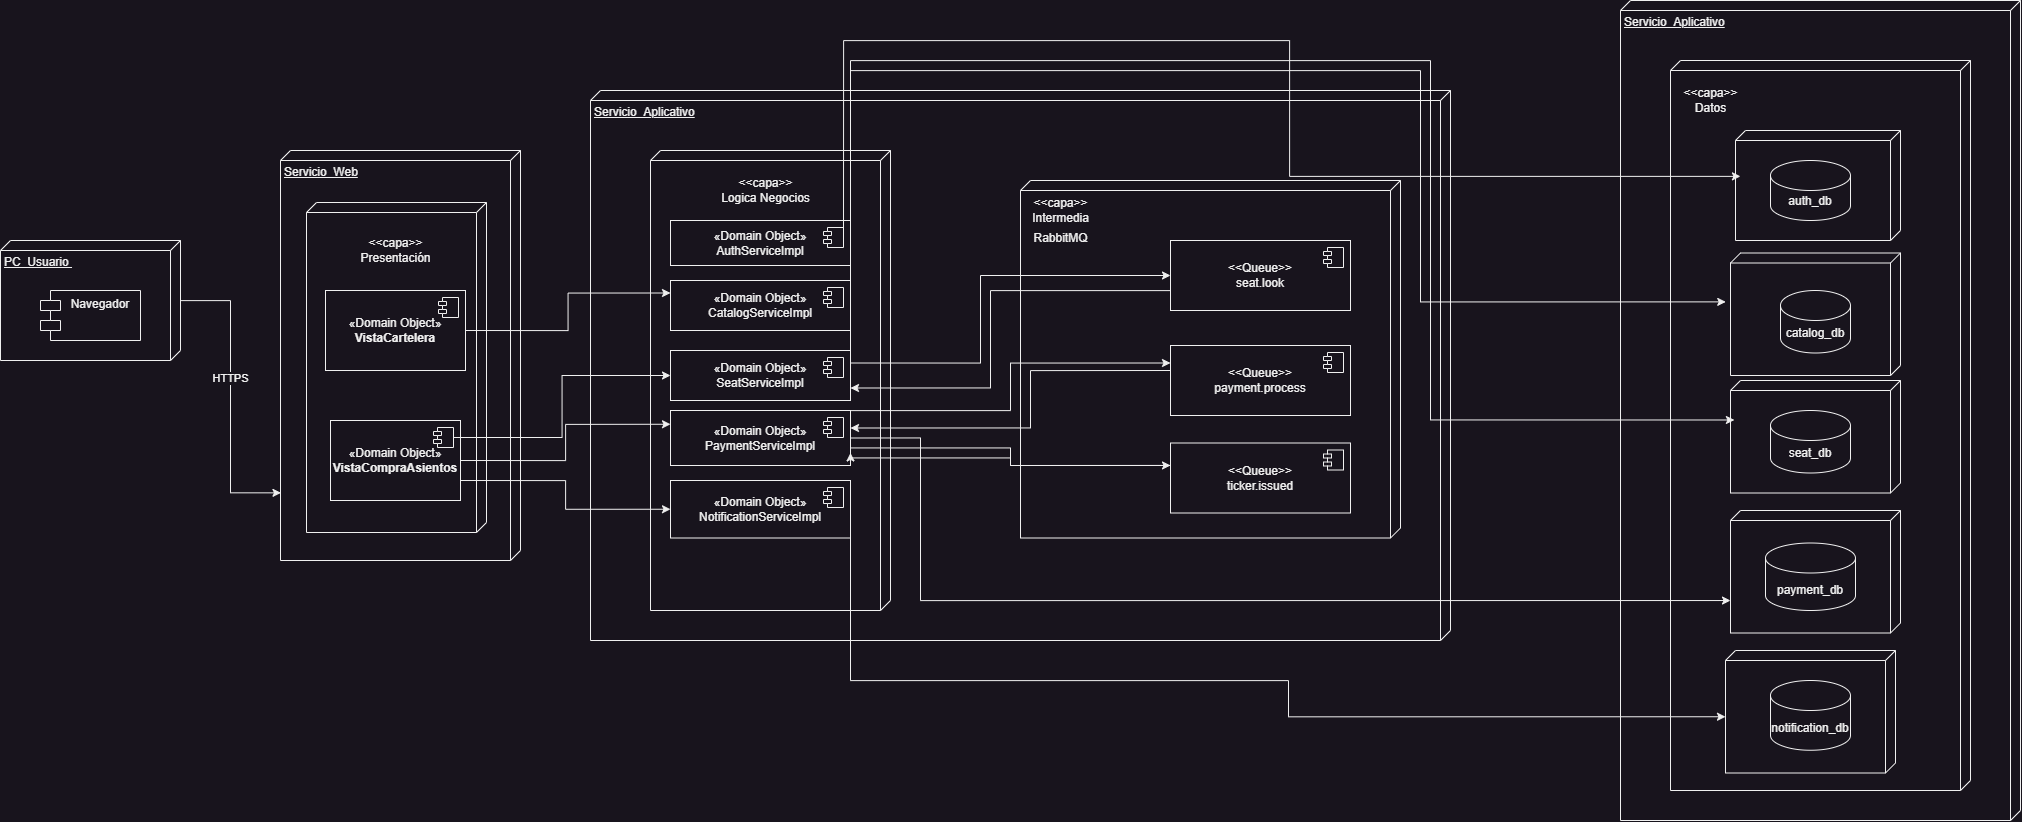

The diagram above was exported from draw.io. Its source (the exported page's mxGraphModel, read from the mxfile embedded in the PNG):
<mxGraphModel dx="2344" dy="1347" grid="1" gridSize="10" guides="1" tooltips="1" connect="1" arrows="1" fold="1" page="1" pageScale="1" pageWidth="3300" pageHeight="4681" math="0" shadow="0">
  <root>
    <mxCell id="0" />
    <mxCell id="1" parent="0" />
    <mxCell id="uXc-ST6yipM4xapsx8Ye-12" value="Servicio_Aplicativo" style="verticalAlign=top;align=left;spacingTop=8;spacingLeft=2;spacingRight=12;shape=cube;size=10;direction=south;fontStyle=4;html=1;whiteSpace=wrap;" vertex="1" parent="1">
      <mxGeometry x="1720" y="100" width="400" height="820" as="geometry" />
    </mxCell>
    <mxCell id="uXc-ST6yipM4xapsx8Ye-14" value="" style="verticalAlign=top;align=left;spacingTop=8;spacingLeft=2;spacingRight=12;shape=cube;size=10;direction=south;fontStyle=4;html=1;whiteSpace=wrap;" vertex="1" parent="1">
      <mxGeometry x="1770" y="160" width="300" height="730" as="geometry" />
    </mxCell>
    <mxCell id="uXc-ST6yipM4xapsx8Ye-16" value="" style="verticalAlign=top;align=left;spacingTop=8;spacingLeft=2;spacingRight=12;shape=cube;size=10;direction=south;fontStyle=4;html=1;whiteSpace=wrap;" vertex="1" parent="1">
      <mxGeometry x="1830" y="610" width="170" height="122.5" as="geometry" />
    </mxCell>
    <mxCell id="uXc-ST6yipM4xapsx8Ye-17" value="" style="verticalAlign=top;align=left;spacingTop=8;spacingLeft=2;spacingRight=12;shape=cube;size=10;direction=south;fontStyle=4;html=1;whiteSpace=wrap;" vertex="1" parent="1">
      <mxGeometry x="1830" y="480" width="170" height="112.5" as="geometry" />
    </mxCell>
    <mxCell id="uXc-ST6yipM4xapsx8Ye-18" value="" style="verticalAlign=top;align=left;spacingTop=8;spacingLeft=2;spacingRight=12;shape=cube;size=10;direction=south;fontStyle=4;html=1;whiteSpace=wrap;" vertex="1" parent="1">
      <mxGeometry x="1835" y="230" width="165" height="110" as="geometry" />
    </mxCell>
    <mxCell id="uXc-ST6yipM4xapsx8Ye-19" value="" style="verticalAlign=top;align=left;spacingTop=8;spacingLeft=2;spacingRight=12;shape=cube;size=10;direction=south;fontStyle=4;html=1;whiteSpace=wrap;" vertex="1" parent="1">
      <mxGeometry x="1830" y="352.5" width="170" height="122.5" as="geometry" />
    </mxCell>
    <mxCell id="uXc-ST6yipM4xapsx8Ye-15" value="" style="verticalAlign=top;align=left;spacingTop=8;spacingLeft=2;spacingRight=12;shape=cube;size=10;direction=south;fontStyle=4;html=1;whiteSpace=wrap;" vertex="1" parent="1">
      <mxGeometry x="1825" y="750" width="170" height="122.5" as="geometry" />
    </mxCell>
    <mxCell id="LHrHrVpANgKrs1Jruj4F-1" value="Servicio_Aplicativo" style="verticalAlign=top;align=left;spacingTop=8;spacingLeft=2;spacingRight=12;shape=cube;size=10;direction=south;fontStyle=4;html=1;whiteSpace=wrap;" vertex="1" parent="1">
      <mxGeometry x="690" y="190" width="860" height="550" as="geometry" />
    </mxCell>
    <mxCell id="uXc-ST6yipM4xapsx8Ye-9" value="" style="verticalAlign=top;align=left;spacingTop=8;spacingLeft=2;spacingRight=12;shape=cube;size=10;direction=south;fontStyle=4;html=1;whiteSpace=wrap;" vertex="1" parent="1">
      <mxGeometry x="1120" y="280" width="380" height="357.5" as="geometry" />
    </mxCell>
    <mxCell id="uXc-ST6yipM4xapsx8Ye-8" value="" style="verticalAlign=top;align=left;spacingTop=8;spacingLeft=2;spacingRight=12;shape=cube;size=10;direction=south;fontStyle=4;html=1;whiteSpace=wrap;" vertex="1" parent="1">
      <mxGeometry x="750" y="250" width="240" height="460" as="geometry" />
    </mxCell>
    <mxCell id="Rvonn8rShePATkwnYVv1-3" value="Servicio_Web" style="verticalAlign=top;align=left;spacingTop=8;spacingLeft=2;spacingRight=12;shape=cube;size=10;direction=south;fontStyle=4;html=1;whiteSpace=wrap;" vertex="1" parent="1">
      <mxGeometry x="380" y="250" width="240" height="410" as="geometry" />
    </mxCell>
    <mxCell id="uXc-ST6yipM4xapsx8Ye-7" value="" style="verticalAlign=top;align=left;spacingTop=8;spacingLeft=2;spacingRight=12;shape=cube;size=10;direction=south;fontStyle=4;html=1;whiteSpace=wrap;" vertex="1" parent="1">
      <mxGeometry x="406" y="302" width="180" height="330" as="geometry" />
    </mxCell>
    <mxCell id="Rvonn8rShePATkwnYVv1-1" value="PC_Usuario&amp;nbsp;" style="verticalAlign=top;align=left;spacingTop=8;spacingLeft=2;spacingRight=12;shape=cube;size=10;direction=south;fontStyle=4;html=1;whiteSpace=wrap;" vertex="1" parent="1">
      <mxGeometry x="100" y="340" width="180" height="120" as="geometry" />
    </mxCell>
    <mxCell id="Rvonn8rShePATkwnYVv1-2" value="Navegador" style="shape=module;align=left;spacingLeft=20;align=center;verticalAlign=top;whiteSpace=wrap;html=1;" vertex="1" parent="1">
      <mxGeometry x="140" y="390" width="100" height="50" as="geometry" />
    </mxCell>
    <mxCell id="FGQHaOHO8SNOTdTN3c6--1" value="&amp;lt;&amp;lt;capa&amp;gt;&amp;gt; &lt;br&gt;Presentación" style="text;html=1;align=center;verticalAlign=middle;resizable=0;points=[];autosize=1;strokeColor=none;fillColor=none;" vertex="1" parent="1">
      <mxGeometry x="450" y="330" width="90" height="40" as="geometry" />
    </mxCell>
    <mxCell id="N-UCyy0VcRPwKSxo2K6F-2" style="edgeStyle=orthogonalEdgeStyle;rounded=0;orthogonalLoop=1;jettySize=auto;html=1;exitX=1;exitY=0.5;exitDx=0;exitDy=0;entryX=0;entryY=0.25;entryDx=0;entryDy=0;" edge="1" parent="1" source="Jx398zsXQC9xiil36kq4-1" target="BKDOiOKnP7IAUADVSdzw-3">
      <mxGeometry relative="1" as="geometry" />
    </mxCell>
    <mxCell id="Jx398zsXQC9xiil36kq4-1" value="«Domain Object&lt;span style=&quot;background-color: initial;&quot;&gt;»&lt;/span&gt;&lt;div&gt;&lt;b&gt;VistaCartelera&lt;/b&gt;&lt;/div&gt;" style="html=1;dropTarget=0;whiteSpace=wrap;" vertex="1" parent="1">
      <mxGeometry x="425" y="390" width="140" height="80" as="geometry" />
    </mxCell>
    <mxCell id="Jx398zsXQC9xiil36kq4-2" value="" style="shape=module;jettyWidth=8;jettyHeight=4;" vertex="1" parent="Jx398zsXQC9xiil36kq4-1">
      <mxGeometry x="1" width="20" height="20" relative="1" as="geometry">
        <mxPoint x="-27" y="7" as="offset" />
      </mxGeometry>
    </mxCell>
    <mxCell id="N-UCyy0VcRPwKSxo2K6F-5" style="edgeStyle=orthogonalEdgeStyle;rounded=0;orthogonalLoop=1;jettySize=auto;html=1;exitX=1;exitY=0.5;exitDx=0;exitDy=0;entryX=0;entryY=0.25;entryDx=0;entryDy=0;" edge="1" parent="1" source="Jx398zsXQC9xiil36kq4-3" target="BKDOiOKnP7IAUADVSdzw-7">
      <mxGeometry relative="1" as="geometry" />
    </mxCell>
    <mxCell id="N-UCyy0VcRPwKSxo2K6F-6" style="edgeStyle=orthogonalEdgeStyle;rounded=0;orthogonalLoop=1;jettySize=auto;html=1;exitX=1;exitY=0.75;exitDx=0;exitDy=0;entryX=0;entryY=0.5;entryDx=0;entryDy=0;" edge="1" parent="1" source="Jx398zsXQC9xiil36kq4-3" target="BKDOiOKnP7IAUADVSdzw-9">
      <mxGeometry relative="1" as="geometry" />
    </mxCell>
    <mxCell id="Jx398zsXQC9xiil36kq4-3" value="«Domain Object»&lt;br&gt;&lt;b&gt;VistaCompraAsientos&lt;/b&gt;" style="html=1;dropTarget=0;whiteSpace=wrap;" vertex="1" parent="1">
      <mxGeometry x="430" y="520" width="130" height="80" as="geometry" />
    </mxCell>
    <mxCell id="Jx398zsXQC9xiil36kq4-4" value="" style="shape=module;jettyWidth=8;jettyHeight=4;" vertex="1" parent="Jx398zsXQC9xiil36kq4-3">
      <mxGeometry x="1" width="20" height="20" relative="1" as="geometry">
        <mxPoint x="-27" y="7" as="offset" />
      </mxGeometry>
    </mxCell>
    <mxCell id="Jx398zsXQC9xiil36kq4-5" style="edgeStyle=orthogonalEdgeStyle;rounded=0;orthogonalLoop=1;jettySize=auto;html=1;exitX=0.5;exitY=1;exitDx=0;exitDy=0;exitPerimeter=0;" edge="1" parent="1">
      <mxGeometry relative="1" as="geometry">
        <mxPoint x="495" y="630" as="sourcePoint" />
        <mxPoint x="495" y="630" as="targetPoint" />
      </mxGeometry>
    </mxCell>
    <mxCell id="Jx398zsXQC9xiil36kq4-6" style="edgeStyle=orthogonalEdgeStyle;rounded=0;orthogonalLoop=1;jettySize=auto;html=1;entryX=0.835;entryY=0.998;entryDx=0;entryDy=0;entryPerimeter=0;" edge="1" parent="1" source="Rvonn8rShePATkwnYVv1-1" target="Rvonn8rShePATkwnYVv1-3">
      <mxGeometry relative="1" as="geometry" />
    </mxCell>
    <mxCell id="Jx398zsXQC9xiil36kq4-7" value="HTTPS" style="edgeLabel;html=1;align=center;verticalAlign=middle;resizable=0;points=[];" vertex="1" connectable="0" parent="Jx398zsXQC9xiil36kq4-6">
      <mxGeometry x="-0.1409" y="-1" relative="1" as="geometry">
        <mxPoint as="offset" />
      </mxGeometry>
    </mxCell>
    <mxCell id="QsOGcVOH6Xb54w1s__fp-1" value="&amp;lt;&amp;lt;capa&amp;gt;&amp;gt; &lt;br&gt;Logica Negocios" style="text;html=1;align=center;verticalAlign=middle;resizable=0;points=[];autosize=1;strokeColor=none;fillColor=none;" vertex="1" parent="1">
      <mxGeometry x="810" y="270" width="110" height="40" as="geometry" />
    </mxCell>
    <mxCell id="BKDOiOKnP7IAUADVSdzw-1" value="&lt;br&gt;&lt;br&gt;«Domain Object&lt;span style=&quot;background-color: initial;&quot;&gt;»&lt;/span&gt;&lt;div&gt;AuthServiceImpl&lt;br&gt;&lt;/div&gt;&lt;div&gt;&lt;br&gt;&lt;/div&gt;&lt;div&gt;&lt;br&gt;&lt;/div&gt;" style="html=1;dropTarget=0;whiteSpace=wrap;" vertex="1" parent="1">
      <mxGeometry x="770" y="320" width="180" height="45" as="geometry" />
    </mxCell>
    <mxCell id="BKDOiOKnP7IAUADVSdzw-2" value="" style="shape=module;jettyWidth=8;jettyHeight=4;" vertex="1" parent="BKDOiOKnP7IAUADVSdzw-1">
      <mxGeometry x="1" width="20" height="20" relative="1" as="geometry">
        <mxPoint x="-27" y="7" as="offset" />
      </mxGeometry>
    </mxCell>
    <mxCell id="BKDOiOKnP7IAUADVSdzw-3" value="«Domain Object&lt;span style=&quot;background-color: initial;&quot;&gt;»&lt;/span&gt;&lt;div&gt;CatalogServiceImpl&lt;/div&gt;" style="html=1;dropTarget=0;whiteSpace=wrap;" vertex="1" parent="1">
      <mxGeometry x="770" y="380" width="180" height="50" as="geometry" />
    </mxCell>
    <mxCell id="BKDOiOKnP7IAUADVSdzw-4" value="" style="shape=module;jettyWidth=8;jettyHeight=4;" vertex="1" parent="BKDOiOKnP7IAUADVSdzw-3">
      <mxGeometry x="1" width="20" height="20" relative="1" as="geometry">
        <mxPoint x="-27" y="7" as="offset" />
      </mxGeometry>
    </mxCell>
    <mxCell id="N-UCyy0VcRPwKSxo2K6F-7" style="edgeStyle=orthogonalEdgeStyle;rounded=0;orthogonalLoop=1;jettySize=auto;html=1;exitX=1;exitY=0.25;exitDx=0;exitDy=0;entryX=0;entryY=0.5;entryDx=0;entryDy=0;" edge="1" parent="1" source="BKDOiOKnP7IAUADVSdzw-5" target="uXc-ST6yipM4xapsx8Ye-1">
      <mxGeometry relative="1" as="geometry">
        <Array as="points">
          <mxPoint x="1080" y="462" />
          <mxPoint x="1080" y="375" />
        </Array>
      </mxGeometry>
    </mxCell>
    <mxCell id="BKDOiOKnP7IAUADVSdzw-5" value="&lt;div&gt;&lt;span style=&quot;background-color: initial;&quot;&gt;«Domain Object&lt;/span&gt;&lt;span style=&quot;background-color: initial;&quot;&gt;»&lt;/span&gt;&lt;br&gt;&lt;/div&gt;&lt;div&gt;SeatServiceImpl&lt;/div&gt;" style="html=1;dropTarget=0;whiteSpace=wrap;" vertex="1" parent="1">
      <mxGeometry x="770" y="450" width="180" height="50" as="geometry" />
    </mxCell>
    <mxCell id="BKDOiOKnP7IAUADVSdzw-6" value="" style="shape=module;jettyWidth=8;jettyHeight=4;" vertex="1" parent="BKDOiOKnP7IAUADVSdzw-5">
      <mxGeometry x="1" width="20" height="20" relative="1" as="geometry">
        <mxPoint x="-27" y="7" as="offset" />
      </mxGeometry>
    </mxCell>
    <mxCell id="N-UCyy0VcRPwKSxo2K6F-8" style="edgeStyle=orthogonalEdgeStyle;rounded=0;orthogonalLoop=1;jettySize=auto;html=1;exitX=1;exitY=0.25;exitDx=0;exitDy=0;entryX=0;entryY=0.25;entryDx=0;entryDy=0;" edge="1" parent="1" source="BKDOiOKnP7IAUADVSdzw-7" target="uXc-ST6yipM4xapsx8Ye-3">
      <mxGeometry relative="1" as="geometry">
        <Array as="points">
          <mxPoint x="950" y="510" />
          <mxPoint x="1110" y="510" />
          <mxPoint x="1110" y="462" />
        </Array>
      </mxGeometry>
    </mxCell>
    <mxCell id="N-UCyy0VcRPwKSxo2K6F-9" style="edgeStyle=orthogonalEdgeStyle;rounded=0;orthogonalLoop=1;jettySize=auto;html=1;exitX=1;exitY=0.5;exitDx=0;exitDy=0;entryX=0;entryY=0.5;entryDx=0;entryDy=0;" edge="1" parent="1">
      <mxGeometry relative="1" as="geometry">
        <mxPoint x="950" y="524.96" as="sourcePoint" />
        <mxPoint x="1270" y="564.96" as="targetPoint" />
        <Array as="points">
          <mxPoint x="950" y="547.46" />
          <mxPoint x="1110" y="547.46" />
          <mxPoint x="1110" y="565.46" />
        </Array>
      </mxGeometry>
    </mxCell>
    <mxCell id="BKDOiOKnP7IAUADVSdzw-7" value="«Domain Object&lt;span style=&quot;background-color: initial;&quot;&gt;»&lt;/span&gt;&lt;div&gt;PaymentServiceImpl&lt;/div&gt;" style="html=1;dropTarget=0;whiteSpace=wrap;" vertex="1" parent="1">
      <mxGeometry x="770" y="510" width="180" height="55" as="geometry" />
    </mxCell>
    <mxCell id="BKDOiOKnP7IAUADVSdzw-8" value="" style="shape=module;jettyWidth=8;jettyHeight=4;" vertex="1" parent="BKDOiOKnP7IAUADVSdzw-7">
      <mxGeometry x="1" width="20" height="20" relative="1" as="geometry">
        <mxPoint x="-27" y="7" as="offset" />
      </mxGeometry>
    </mxCell>
    <mxCell id="BKDOiOKnP7IAUADVSdzw-9" value="«Domain Object&lt;span style=&quot;background-color: initial;&quot;&gt;»&lt;/span&gt;&lt;div&gt;NotificationServiceImpl&lt;/div&gt;" style="html=1;dropTarget=0;whiteSpace=wrap;" vertex="1" parent="1">
      <mxGeometry x="770" y="580" width="180" height="57.5" as="geometry" />
    </mxCell>
    <mxCell id="BKDOiOKnP7IAUADVSdzw-10" value="" style="shape=module;jettyWidth=8;jettyHeight=4;" vertex="1" parent="BKDOiOKnP7IAUADVSdzw-9">
      <mxGeometry x="1" width="20" height="20" relative="1" as="geometry">
        <mxPoint x="-27" y="7" as="offset" />
      </mxGeometry>
    </mxCell>
    <mxCell id="1JGUzgUVLgPWva8ZUFzy-3" value="&amp;lt;&amp;lt;capa&amp;gt;&amp;gt; &lt;br&gt;Datos" style="text;html=1;align=center;verticalAlign=middle;resizable=0;points=[];autosize=1;strokeColor=none;fillColor=none;" vertex="1" parent="1">
      <mxGeometry x="1770" y="180" width="80" height="40" as="geometry" />
    </mxCell>
    <mxCell id="zpj4pgOgZU6WTwYuLmAu-1" value="catalog_db" style="shape=cylinder3;whiteSpace=wrap;html=1;boundedLbl=1;backgroundOutline=1;size=15;" vertex="1" parent="1">
      <mxGeometry x="1880" y="390" width="70" height="62.5" as="geometry" />
    </mxCell>
    <mxCell id="zpj4pgOgZU6WTwYuLmAu-2" value="auth_db" style="shape=cylinder3;whiteSpace=wrap;html=1;boundedLbl=1;backgroundOutline=1;size=15;" vertex="1" parent="1">
      <mxGeometry x="1870" y="260" width="80" height="60" as="geometry" />
    </mxCell>
    <mxCell id="zpj4pgOgZU6WTwYuLmAu-3" value="payment_db" style="shape=cylinder3;whiteSpace=wrap;html=1;boundedLbl=1;backgroundOutline=1;size=15;" vertex="1" parent="1">
      <mxGeometry x="1865" y="642.5" width="90" height="67.5" as="geometry" />
    </mxCell>
    <mxCell id="zpj4pgOgZU6WTwYuLmAu-4" value="seat_db" style="shape=cylinder3;whiteSpace=wrap;html=1;boundedLbl=1;backgroundOutline=1;size=15;" vertex="1" parent="1">
      <mxGeometry x="1870" y="510" width="80" height="62.5" as="geometry" />
    </mxCell>
    <mxCell id="zpj4pgOgZU6WTwYuLmAu-5" value="notification_db" style="shape=cylinder3;whiteSpace=wrap;html=1;boundedLbl=1;backgroundOutline=1;size=15;" vertex="1" parent="1">
      <mxGeometry x="1870" y="780" width="80" height="69.75" as="geometry" />
    </mxCell>
    <mxCell id="6kpje5317WHQdaLu1tJR-1" value="&amp;lt;&amp;lt;capa&amp;gt;&amp;gt; &lt;br&gt;Intermedia" style="text;html=1;align=center;verticalAlign=middle;resizable=0;points=[];autosize=1;strokeColor=none;fillColor=none;" vertex="1" parent="1">
      <mxGeometry x="1120" y="290" width="80" height="40" as="geometry" />
    </mxCell>
    <mxCell id="N-UCyy0VcRPwKSxo2K6F-10" style="edgeStyle=orthogonalEdgeStyle;rounded=0;orthogonalLoop=1;jettySize=auto;html=1;exitX=0;exitY=0.5;exitDx=0;exitDy=0;entryX=1;entryY=0.75;entryDx=0;entryDy=0;" edge="1" parent="1" source="uXc-ST6yipM4xapsx8Ye-1" target="BKDOiOKnP7IAUADVSdzw-5">
      <mxGeometry relative="1" as="geometry">
        <Array as="points">
          <mxPoint x="1270" y="390" />
          <mxPoint x="1090" y="390" />
          <mxPoint x="1090" y="488" />
        </Array>
      </mxGeometry>
    </mxCell>
    <mxCell id="uXc-ST6yipM4xapsx8Ye-1" value="&lt;div&gt;&amp;lt;&amp;lt;Queue&amp;gt;&amp;gt;&lt;br&gt;seat.look&lt;/div&gt;" style="html=1;dropTarget=0;whiteSpace=wrap;" vertex="1" parent="1">
      <mxGeometry x="1270" y="340" width="180" height="70" as="geometry" />
    </mxCell>
    <mxCell id="uXc-ST6yipM4xapsx8Ye-2" value="" style="shape=module;jettyWidth=8;jettyHeight=4;" vertex="1" parent="uXc-ST6yipM4xapsx8Ye-1">
      <mxGeometry x="1" width="20" height="20" relative="1" as="geometry">
        <mxPoint x="-27" y="7" as="offset" />
      </mxGeometry>
    </mxCell>
    <mxCell id="N-UCyy0VcRPwKSxo2K6F-11" style="edgeStyle=orthogonalEdgeStyle;rounded=0;orthogonalLoop=1;jettySize=auto;html=1;exitX=0;exitY=0.5;exitDx=0;exitDy=0;entryX=1;entryY=0.5;entryDx=0;entryDy=0;" edge="1" parent="1">
      <mxGeometry relative="1" as="geometry">
        <mxPoint x="1270" y="470" as="sourcePoint" />
        <mxPoint x="950" y="527.5" as="targetPoint" />
        <Array as="points">
          <mxPoint x="1130" y="470" />
          <mxPoint x="1130" y="528" />
        </Array>
      </mxGeometry>
    </mxCell>
    <mxCell id="uXc-ST6yipM4xapsx8Ye-3" value="&lt;div&gt;&amp;lt;&amp;lt;Queue&amp;gt;&amp;gt;&lt;br&gt;payment.process&lt;/div&gt;" style="html=1;dropTarget=0;whiteSpace=wrap;" vertex="1" parent="1">
      <mxGeometry x="1270" y="445" width="180" height="70" as="geometry" />
    </mxCell>
    <mxCell id="uXc-ST6yipM4xapsx8Ye-4" value="" style="shape=module;jettyWidth=8;jettyHeight=4;" vertex="1" parent="uXc-ST6yipM4xapsx8Ye-3">
      <mxGeometry x="1" width="20" height="20" relative="1" as="geometry">
        <mxPoint x="-27" y="7" as="offset" />
      </mxGeometry>
    </mxCell>
    <mxCell id="N-UCyy0VcRPwKSxo2K6F-12" style="edgeStyle=orthogonalEdgeStyle;rounded=0;orthogonalLoop=1;jettySize=auto;html=1;exitX=0;exitY=0.5;exitDx=0;exitDy=0;entryX=1;entryY=1;entryDx=0;entryDy=0;" edge="1" parent="1">
      <mxGeometry relative="1" as="geometry">
        <mxPoint x="1270" y="564.96" as="sourcePoint" />
        <mxPoint x="950" y="552.46" as="targetPoint" />
        <Array as="points">
          <mxPoint x="1110" y="565.46" />
          <mxPoint x="1110" y="557.46" />
          <mxPoint x="950" y="557.46" />
        </Array>
      </mxGeometry>
    </mxCell>
    <mxCell id="uXc-ST6yipM4xapsx8Ye-5" value="&lt;div&gt;&amp;lt;&amp;lt;Queue&amp;gt;&amp;gt;&lt;br&gt;ticker.issued&lt;/div&gt;" style="html=1;dropTarget=0;whiteSpace=wrap;" vertex="1" parent="1">
      <mxGeometry x="1270" y="542.5" width="180" height="70" as="geometry" />
    </mxCell>
    <mxCell id="uXc-ST6yipM4xapsx8Ye-6" value="" style="shape=module;jettyWidth=8;jettyHeight=4;" vertex="1" parent="uXc-ST6yipM4xapsx8Ye-5">
      <mxGeometry x="1" width="20" height="20" relative="1" as="geometry">
        <mxPoint x="-27" y="7" as="offset" />
      </mxGeometry>
    </mxCell>
    <mxCell id="N-UCyy0VcRPwKSxo2K6F-1" value="RabbitMQ" style="text;html=1;align=center;verticalAlign=middle;resizable=0;points=[];autosize=1;strokeColor=none;fillColor=none;" vertex="1" parent="1">
      <mxGeometry x="1120" y="322.5" width="80" height="30" as="geometry" />
    </mxCell>
    <mxCell id="N-UCyy0VcRPwKSxo2K6F-4" style="edgeStyle=orthogonalEdgeStyle;rounded=0;orthogonalLoop=1;jettySize=auto;html=1;exitX=1;exitY=0.5;exitDx=0;exitDy=0;entryX=0;entryY=0.5;entryDx=0;entryDy=0;" edge="1" parent="1" source="Jx398zsXQC9xiil36kq4-4" target="BKDOiOKnP7IAUADVSdzw-5">
      <mxGeometry relative="1" as="geometry" />
    </mxCell>
    <mxCell id="N-UCyy0VcRPwKSxo2K6F-13" style="edgeStyle=orthogonalEdgeStyle;rounded=0;orthogonalLoop=1;jettySize=auto;html=1;exitX=1;exitY=0.5;exitDx=0;exitDy=0;entryX=0.417;entryY=0.97;entryDx=0;entryDy=0;entryPerimeter=0;" edge="1" parent="1" source="BKDOiOKnP7IAUADVSdzw-2" target="uXc-ST6yipM4xapsx8Ye-18">
      <mxGeometry relative="1" as="geometry">
        <Array as="points">
          <mxPoint x="943" y="140" />
          <mxPoint x="1389" y="140" />
          <mxPoint x="1389" y="276" />
        </Array>
      </mxGeometry>
    </mxCell>
    <mxCell id="N-UCyy0VcRPwKSxo2K6F-14" style="edgeStyle=orthogonalEdgeStyle;rounded=0;orthogonalLoop=1;jettySize=auto;html=1;exitX=1;exitY=0.5;exitDx=0;exitDy=0;entryX=0.399;entryY=1.028;entryDx=0;entryDy=0;entryPerimeter=0;" edge="1" parent="1" source="BKDOiOKnP7IAUADVSdzw-3" target="uXc-ST6yipM4xapsx8Ye-19">
      <mxGeometry relative="1" as="geometry">
        <Array as="points">
          <mxPoint x="950" y="170" />
          <mxPoint x="1520" y="170" />
          <mxPoint x="1520" y="401" />
        </Array>
      </mxGeometry>
    </mxCell>
    <mxCell id="N-UCyy0VcRPwKSxo2K6F-15" style="edgeStyle=orthogonalEdgeStyle;rounded=0;orthogonalLoop=1;jettySize=auto;html=1;exitX=1;exitY=0.5;exitDx=0;exitDy=0;entryX=0.351;entryY=0.977;entryDx=0;entryDy=0;entryPerimeter=0;" edge="1" parent="1" source="BKDOiOKnP7IAUADVSdzw-5" target="uXc-ST6yipM4xapsx8Ye-17">
      <mxGeometry relative="1" as="geometry">
        <Array as="points">
          <mxPoint x="950" y="160" />
          <mxPoint x="1530" y="160" />
          <mxPoint x="1530" y="520" />
        </Array>
      </mxGeometry>
    </mxCell>
    <mxCell id="N-UCyy0VcRPwKSxo2K6F-16" style="edgeStyle=orthogonalEdgeStyle;rounded=0;orthogonalLoop=1;jettySize=auto;html=1;exitX=1;exitY=0.5;exitDx=0;exitDy=0;entryX=0.735;entryY=1;entryDx=0;entryDy=0;entryPerimeter=0;" edge="1" parent="1" source="BKDOiOKnP7IAUADVSdzw-7" target="uXc-ST6yipM4xapsx8Ye-16">
      <mxGeometry relative="1" as="geometry">
        <Array as="points">
          <mxPoint x="1020" y="538" />
          <mxPoint x="1020" y="700" />
        </Array>
      </mxGeometry>
    </mxCell>
    <mxCell id="N-UCyy0VcRPwKSxo2K6F-17" style="edgeStyle=orthogonalEdgeStyle;rounded=0;orthogonalLoop=1;jettySize=auto;html=1;exitX=1;exitY=0.5;exitDx=0;exitDy=0;entryX=0;entryY=0;entryDx=66.25;entryDy=170;entryPerimeter=0;" edge="1" parent="1" source="BKDOiOKnP7IAUADVSdzw-9" target="uXc-ST6yipM4xapsx8Ye-15">
      <mxGeometry relative="1" as="geometry">
        <Array as="points">
          <mxPoint x="950" y="780" />
          <mxPoint x="1388" y="780" />
          <mxPoint x="1388" y="816" />
        </Array>
      </mxGeometry>
    </mxCell>
  </root>
</mxGraphModel>